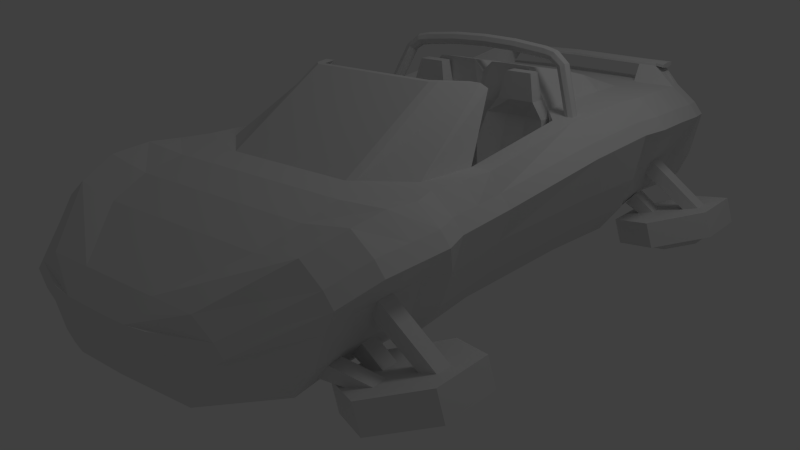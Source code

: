 # Source: Lotus_Elise_model.blend  (saved by Blender 2.63.0; exported with 4.5.12 LTS)
import bpy
from mathutils import Matrix  # noqa: F401  (used for matrix-valued properties, if any)

bpy.ops.wm.read_factory_settings(use_empty=True)
scene = bpy.context.scene
scene.name = 'Scene'

# ---- collections
col_collection_1 = bpy.data.collections.new('Collection 1'); scene.collection.children.link(col_collection_1)

# ---- world
world_world = bpy.data.worlds.new('World'); scene.world = world_world
world_world.color = (0.05088, 0.05088, 0.05088)
world_world.use_sun_shadow = False
world_world.sun_shadow_jitter_overblur = 0.0
world_world.cycles.sampling_method = 'MANUAL'
world_world.cycles.sample_map_resolution = 256

# ---- cameras
cam_camera = bpy.data.cameras.new('Camera')
cam_camera.clip_end = 100.0
cam_camera.lens = 35.0
cam_camera.sensor_width = 32.0
cam_camera.sensor_height = 18.0
cam_camera.ortho_scale = 7.314
cam_camera.dof.focus_distance = 0.0
cam_camera.dof.aperture_fstop = 128.0

# ---- lights
light_lamp = bpy.data.lights.new('Lamp', 'POINT')
light_lamp.transmission_factor = 0.0
light_lamp.cutoff_distance = 30.0
light_lamp.energy = 100.0
light_lamp.shadow_buffer_clip_start = 1.001
light_lamp.shadow_soft_size = 1.0
light_lamp.shadow_maximum_resolution = 0.006
light_lamp.use_absolute_resolution = True
light_lamp.cycles.use_multiple_importance_sampling = False

# ---- meshes
me_cube_001 = bpy.data.meshes.new('Cube.001')
me_cube_001.from_pydata([(2.312, -2.196, -0.9591), (2.422, -2.196, -1.306), (1.64, -2.603, -1.172), (1.75, -2.603, -1.519), (1.64, -3.417, -1.172), (1.75, -3.417, -1.519), (2.312, -3.824, -0.9591), (2.422, -3.824, -1.306), (2.984, -3.417, -0.7458), (3.094, -3.417, -1.093), (2.984, -2.603, -0.7458), (3.094, -2.603, -1.093), (2.422, -2.281, -1.306), (1.821, -2.646, -1.497), (1.821, -3.374, -1.497), (2.422, -3.739, -1.306), (3.024, -3.374, -1.115), (3.024, -2.646, -1.115), (2.462, -2.56, -1.43), (2.09, -2.785, -1.548), (2.09, -3.235, -1.548), (2.462, -3.46, -1.43), (2.833, -3.235, -1.312), (2.833, -2.785, -1.312), (2.385, -2.281, -1.187), (1.783, -2.646, -1.378), (1.783, -3.374, -1.378), (2.385, -3.739, -1.187), (2.986, -3.374, -0.9959), (2.986, -2.646, -0.9959), (2.385, -2.441, -1.187), (1.915, -2.726, -1.336), (1.915, -3.295, -1.336), (2.385, -3.579, -1.187), (2.854, -3.295, -1.038), (2.854, -2.726, -1.038), (1.569, 1.358, 0.4183), (1.569, 1.379, 0.5941), (1.632, 1.333, 0.4213), (1.632, 1.353, 0.5972), (1.658, 1.27, 0.4287), (1.658, 1.291, 0.6046), (1.632, 1.208, 0.4361), (1.632, 1.229, 0.6119), (1.569, 1.182, 0.4391), (1.569, 1.203, 0.615), (1.506, 1.208, 0.4361), (1.506, 1.229, 0.6119), (1.481, 1.27, 0.4287), (1.481, 1.291, 0.6046), (1.506, 1.333, 0.4213), (1.506, 1.353, 0.5972), (0.0, 2.172, -1.147), (0.0, 2.172, 0.7373), (1.577, 1.0, -1.147), (1.564, -1.0, -1.147), (1.807, 2.172, 0.7373), (1.666, 2.172, -1.147), (1.718, 1.0, 0.6476), (1.852, -1.0, 0.5003), (0.0, 1.0, -1.147), (0.0, -1.0, 0.5003), (0.0, -1.0, -1.147), (2.017, 1.001, -0.3119), (2.004, -0.9992, -0.3119), (2.235, 2.173, 0.3427), (2.107, 2.173, -0.3119), (2.145, 1.001, 0.253), (2.132, -0.9992, 0.1056), (2.248, -2.043, 0.1377), (2.12, -2.043, -0.3119), (0.0, -2.044, -1.147), (0.0, -2.374, 0.5323), (1.82, -2.044, 0.5323), (1.679, -2.044, -1.147), (1.975, -2.044, -0.7549), (2.116, -2.044, 0.3034), (2.0, -0.9995, 0.2713), (2.013, 1.0, 0.4187), (1.962, 2.173, -0.7549), (2.103, 2.173, 0.5084), (1.859, -0.9995, -0.7549), (1.872, 1.0, -0.7549), (0.0, 2.577, -1.152), (0.0, 2.573, 0.7552), (1.903, 2.573, 0.7552), (1.528, 2.577, -1.152), (2.33, 2.574, 0.3606), (1.968, 2.574, -0.2941), (1.823, 2.573, -0.737), (2.198, 2.573, 0.5262), (0.0, 3.098, -1.084), (0.0, 3.093, 0.7558), (1.903, 3.093, 0.7558), (1.528, 3.098, -1.084), (2.331, 3.094, 0.3612), (1.969, 3.094, -0.2934), (1.824, 3.094, -0.7364), (2.199, 3.094, 0.5269), (0.0, 3.765, -1.017), (0.0, 3.761, 0.721), (1.872, 3.761, 0.721), (1.497, 3.765, -1.017), (2.3, 3.761, 0.3264), (1.937, 3.761, -0.3282), (1.792, 3.761, -0.7712), (2.167, 3.761, 0.4921), (0.0, 4.504, -0.8824), (0.0, 4.499, 0.6553), (1.334, 4.499, 0.6553), (1.193, 4.504, -0.8824), (1.762, 4.5, 0.2606), (1.634, 4.5, -0.394), (1.489, 4.5, -0.6367), (1.63, 4.5, 0.4263), (2.364, -2.409, 0.1376), (1.998, -2.409, -0.312), (0.0, -2.409, -1.147), (0.0, -2.409, 0.5322), (1.936, -2.409, 0.5322), (1.558, -2.409, -1.147), (1.853, -2.409, -0.755), (2.231, -2.409, 0.3033), (2.364, -2.876, 0.1375), (1.999, -2.876, -0.3121), (0.0, -2.877, -1.148), (0.0, -2.877, 0.5321), (1.937, -2.877, 0.5766), (1.558, -2.877, -1.148), (1.854, -2.877, -0.7551), (2.232, -2.877, 0.3032), (2.365, -3.395, 0.1374), (2.0, -3.395, -0.3122), (0.0, -3.396, -1.148), (0.0, -3.396, 0.4249), (1.937, -3.396, 0.5316), (1.559, -3.396, -1.148), (1.855, -3.396, -0.7552), (2.233, -3.396, 0.303), (2.206, -3.908, -0.04214), (2.078, -3.908, -0.3124), (0.0, -3.909, -1.148), (0.0, -3.909, 0.2454), (1.778, -3.909, 0.3521), (1.637, -3.909, -1.148), (1.933, -3.908, -0.7553), (2.074, -3.908, 0.1235), (2.223, 4.131, 0.2935), (2.095, 4.131, -0.3611), (1.795, 4.13, 0.6882), (2.091, 4.13, 0.4592), (0.0, 4.134, -0.9496), (0.0, 4.13, 0.6882), (1.95, 4.13, -0.704), (1.654, 4.134, -0.9496), (1.58, -4.669, -0.4294), (1.452, -4.669, -0.5306), (0.0, -4.669, -1.148), (0.0, -4.669, -0.1197), (1.152, -4.669, -0.1197), (1.011, -4.669, -1.148), (1.307, -4.669, -0.7556), (1.448, -4.669, -0.3038), (1.446, 1.0, 0.6476), (1.104, 2.172, -1.147), (1.036, -1.0, -1.147), (1.045, 1.0, -1.147), (1.585, -1.0, 0.5003), (1.198, 2.172, 0.7373), (1.113, -2.044, -1.147), (0.9049, -2.374, 0.5323), (0.9332, 2.577, -1.152), (1.261, 2.573, 0.7552), (0.9337, 3.098, -1.084), (1.261, 3.093, 0.7558), (0.9131, 3.765, -1.017), (1.241, 3.761, 0.721), (0.7913, 4.504, -0.8824), (0.8847, 4.499, 0.6553), (1.19, -2.409, -1.147), (1.283, -2.409, 0.5322), (1.19, -2.877, -1.148), (1.284, -2.877, 0.5321), (1.191, -3.396, -1.148), (1.285, -3.396, 0.4249), (1.086, -3.909, -1.148), (1.179, -3.909, 0.2454), (1.097, 4.134, -0.9496), (1.19, 4.13, 0.6882), (0.4598, -4.669, -1.148), (0.5532, -4.669, -0.1197), (1.033, -4.877, -0.4295), (0.7803, -4.913, -0.5307), (0.0, -4.954, -0.9035), (0.0, -4.954, -0.3333), (0.4806, -4.949, -0.3333), (0.3397, -4.954, -0.9035), (0.6352, -4.931, -0.7557), (0.7762, -4.913, -0.3217), (0.1087, -4.954, -0.9035), (0.2021, -4.954, -0.3333), (0.0, 4.733, -0.8381), (0.0, 4.638, 0.6559), (0.5874, 4.638, 0.6559), (0.4465, 4.733, -0.8381), (1.015, 4.874, 0.2613), (0.887, 4.815, -0.3933), (0.742, 4.751, -0.6361), (0.8829, 4.831, 0.427), (0.04428, 4.733, -0.8381), (0.1377, 4.638, 0.6559), (1.605, 1.376, -1.147), (1.746, 1.376, 0.6764), (0.0, 1.376, 0.6764), (0.0, 1.376, -1.147), (2.174, 1.376, 0.2817), (2.042, 1.376, 0.4474), (1.901, 1.376, -0.7549), (2.046, 1.376, -0.3119), (1.064, 1.376, -1.147), (1.157, 1.376, 0.6764), (0.2349, 1.376, 0.6764), (0.2159, 1.376, -1.147), (0.02795, 4.638, 0.6559), (0.0, 4.733, -0.8381), (0.2416, -3.909, 0.2454), (0.2227, -3.909, -1.148), (0.2624, -3.396, 0.4249), (0.2434, -3.396, -1.148), (0.1806, 2.14, 1.085), (0.2062, 2.548, 0.9698), (0.2063, 2.987, 0.8295), (0.1505, 1.454, 1.213), (0.2258, -2.044, -1.147), (0.2293, -1.0, 0.5003), (0.2121, 1.0, -1.147), (0.2103, -1.0, -1.147), (0.04102, -4.954, -0.3333), (0.02206, -4.954, -0.9035), (0.1155, -4.669, -0.1197), (0.09659, -4.669, -1.148), (0.2241, 2.172, -1.147), (0.2423, 4.13, 0.6882), (0.2233, 4.134, -0.9496), (0.2559, 3.093, 0.7558), (0.2308, 3.098, -1.084), (0.2303, 2.577, -1.152), (0.2448, -2.374, 0.5323), (0.2616, -2.877, 0.5321), (0.2426, -2.877, -1.148), (0.2609, -2.409, 0.5322), (0.2419, -2.409, -1.147), (0.7415, 1.454, 1.213), (0.0, 1.454, 1.064), (1.016, 2.987, 0.8295), (1.016, 2.548, 0.9698), (0.8896, 2.14, 1.085), (0.0, 2.987, 0.8295), (0.0, 2.548, 0.858), (0.0, 2.14, 0.9364), (0.1806, 4.499, 0.6553), (0.1616, 4.504, -0.8824), (0.2522, 3.761, 0.721), (0.2271, 3.765, -1.017), (0.0, 1.012, -0.7334), (0.0, -0.9937, -0.7336), (1.446, 1.012, -0.7334), (1.437, -0.9937, -0.7336), (0.0, 1.389, -0.7324), (1.157, 1.389, -0.7324), (0.2349, 1.389, -0.7324), (0.2293, -0.9937, -0.7336), (0.231, 1.012, -0.7334), (1.045, -3.909, 0.2454), (1.138, -3.396, 0.4249), (1.056, -3.396, -1.148), (0.9624, -3.909, -1.148), (0.784, 4.499, 0.6553), (1.099, 3.761, 0.721), (0.7825, 3.765, -1.017), (0.7013, 4.504, -0.8824), (0.1791, -4.954, -0.3333), (0.4906, -4.669, -0.1197), (0.4079, -4.669, -1.148), (0.0963, -4.954, -0.9035), (1.138, -2.877, 0.5321), (1.137, -2.409, 0.5322), (1.054, -2.409, -1.147), (1.055, -2.877, -1.148), (0.9784, 2.172, -1.147), (1.054, 4.13, 0.6882), (0.9717, 4.134, -0.9496), (1.117, 3.093, 0.7558), (0.8001, 2.577, -1.152), (0.7675, -2.374, 0.5323), (0.8006, 3.098, -1.084), (0.7883, 2.14, 1.085), (0.9006, 2.987, 0.8295), (0.657, 1.454, 1.213), (0.9002, 2.548, 0.9698), (1.025, 1.376, 0.6764), (0.122, 4.638, 0.6559), (0.03923, 4.733, -0.8381), (0.9426, 1.376, -1.147), (0.9859, -2.044, -1.147), (0.9257, 1.0, -1.147), (0.9182, -1.0, -1.147), (1.412, -1.0, 0.5003), (1.272, 1.012, -0.7334), (1.025, 1.389, -0.7324), (1.264, -0.9937, -0.7336), (2.19, -1.521, 0.1217), (2.062, -1.521, -0.3119), (1.917, -1.522, -0.7549), (2.058, -1.522, 0.2873), (2.107, -1.97, 0.3011), (0.2437, -2.3, 0.5301), (1.671, -1.97, -1.147), (0.0, -1.97, -1.147), (1.328, -0.3406, 1.271), (0.0, -0.9427, 1.385), (1.107, -1.97, -1.147), (0.2248, -1.97, -1.147), (1.155, -0.3406, 1.271), (0.7675, -0.9427, 1.385), (0.2448, -0.9427, 1.385), (0.9049, -0.9427, 1.385), (1.822, -1.97, 0.5301), (0.0, -2.3, 0.5301), (0.2371, -1.522, 0.5163), (0.2181, -1.522, -1.147), (1.074, -1.522, -1.147), (1.528, -1.852, 0.5163), (0.0, -0.8689, 1.389), (0.2437, -0.8689, 1.389), (0.993, -0.8689, 1.389), (1.271, -0.421, 1.34), (0.993, -2.3, 0.5301), (0.8531, -2.3, 0.5301), (1.116, -0.421, 1.34), (0.8531, -0.8689, 1.389), (0.952, -1.522, -1.147), (1.373, -1.852, 0.5163), (1.836, -1.522, 0.5163), (0.0, -1.522, -1.147), (0.0, -1.522, 0.5163), (1.621, -1.522, -1.147), (0.9811, -1.97, -1.147), (2.24, -1.97, 0.1354), (1.966, -1.97, -0.7549), (2.112, -1.97, -0.3119), (1.299, 1.542, 1.275), (1.353, 1.516, 1.308), (1.372, 1.454, 1.326), (1.346, 1.392, 1.321), (1.289, 1.366, 1.294), (1.236, 1.392, 1.261), (1.216, 1.454, 1.243), (1.243, 1.516, 1.248), (1.151, 1.561, 1.393), (1.176, 1.535, 1.451), (1.18, 1.473, 1.478), (1.162, 1.411, 1.458), (1.132, 1.385, 1.403), (1.108, 1.411, 1.345), (1.103, 1.473, 1.318), (1.121, 1.535, 1.339), (1.003, 1.581, 1.426), (1.005, 1.555, 1.488), (1.0, 1.493, 1.515), (0.9906, 1.431, 1.49), (0.9826, 1.405, 1.427), (0.9807, 1.431, 1.365), (0.9859, 1.493, 1.338), (0.9953, 1.555, 1.364), (0.0, 1.589, 1.49), (0.0, 1.563, 1.553), (0.0, 1.501, 1.58), (0.0, 1.439, 1.554), (0.0, 1.413, 1.492), (0.0, 1.439, 1.429), (0.0, 1.501, 1.403), (0.0, 1.563, 1.428), (0.493, 1.502, 1.387), (0.4977, 1.565, 1.412), (0.5027, 1.565, 1.537), (0.5, 1.502, 1.564), (0.4953, 1.44, 1.538), (0.4913, 1.414, 1.476), (0.4903, 1.44, 1.414), (0.5017, 1.59, 1.475), (0.4742, 1.166, 0.7977), (0.4742, 1.402, 0.7977), (1.026, 1.402, 0.7977), (1.026, 1.166, 0.7977), (0.5631, 1.219, 1.172), (0.5631, 1.402, 1.172), (0.9373, 1.402, 1.172), (0.9373, 1.219, 1.172), (0.314, 1.147, 0.5804), (0.314, 1.402, 0.5724), (1.186, 1.402, 0.5724), (1.186, 1.147, 0.5804), (0.2154, 1.049, 0.1775), (0.2154, 1.402, 0.1802), (1.285, 1.402, 0.1802), (1.285, 1.049, 0.1775), (0.314, 0.9406, -0.3504), (0.314, 1.234, -0.5779), (1.186, 1.234, -0.5779), (1.186, 0.9406, -0.3504), (0.314, 0.06534, -0.2713), (0.314, 0.05358, -0.624), (1.186, 0.05358, -0.624), (1.186, 0.06534, -0.2713), (0.6878, 1.402, 1.172), (0.8125, 1.402, 1.172), (0.8422, 1.402, 0.7977), (0.6582, 1.402, 0.7977), (0.8125, 1.219, 1.172), (0.6878, 1.219, 1.172), (0.6582, 1.166, 0.7977), (0.8422, 1.166, 0.7977), (0.8956, 1.402, 0.5724), (0.6048, 1.402, 0.5724), (0.6048, 1.209, 0.5804), (0.8956, 1.209, 0.5804), (0.9284, 1.402, 0.1802), (0.5719, 1.402, 0.1802), (0.5719, 1.111, 0.1775), (0.9284, 1.111, 0.1775), (0.8956, 1.234, -0.5779), (0.6048, 1.234, -0.5779), (0.6048, 1.001, -0.4054), (0.8956, 1.001, -0.4054), (0.8956, 0.05358, -0.624), (0.6048, 0.05358, -0.624), (0.6048, 0.1258, -0.3263), (0.8956, 0.1258, -0.3263), (2.588, -3.121, -0.9185), (2.588, -2.899, -0.9185), (2.799, -2.899, -0.8485), (2.799, -3.121, -0.8485), (1.826, -3.121, -0.4085), (1.826, -2.899, -0.4085), (1.959, -2.899, -0.2303), (1.959, -3.121, -0.2303), (1.917, -3.121, -1.12), (1.917, -2.899, -1.12), (2.132, -2.899, -1.067), (2.132, -3.121, -1.067), (1.641, -3.121, -0.985), (1.641, -2.899, -0.985), (1.774, -2.899, -0.8068), (1.774, -3.121, -0.8068), (2.14, -3.291, -1.092), (2.334, -3.275, -0.9847), (2.347, -3.497, -0.9743), (2.153, -3.513, -1.081), (1.565, -3.431, -1.042), (1.565, -3.431, -0.8203), (1.542, -3.652, -0.8203), (1.542, -3.652, -1.042), (2.312, 3.941, -0.9591), (2.422, 3.941, -1.306), (1.64, 3.534, -1.172), (1.75, 3.534, -1.519), (1.64, 2.72, -1.172), (1.75, 2.72, -1.519), (2.312, 2.313, -0.9591), (2.422, 2.313, -1.306), (2.984, 2.72, -0.7458), (3.094, 2.72, -1.093), (2.984, 3.534, -0.7458), (3.094, 3.534, -1.093), (2.422, 3.856, -1.306), (1.821, 3.491, -1.497), (1.821, 2.763, -1.497), (2.422, 2.398, -1.306), (3.024, 2.763, -1.115), (3.024, 3.491, -1.115), (2.462, 3.577, -1.43), (2.09, 3.352, -1.548), (2.09, 2.902, -1.548), (2.462, 2.677, -1.43), (2.833, 2.902, -1.312), (2.833, 3.352, -1.312), (2.385, 3.856, -1.187), (1.783, 3.491, -1.378), (1.783, 2.763, -1.378), (2.385, 2.398, -1.187), (2.986, 2.763, -0.9959), (2.986, 3.491, -0.9959), (2.385, 3.696, -1.187), (1.915, 3.412, -1.336), (1.915, 2.843, -1.336), (2.385, 2.558, -1.187), (2.854, 2.843, -1.038), (2.854, 3.412, -1.038), (2.588, 3.016, -0.9185), (2.588, 3.238, -0.9185), (2.799, 3.238, -0.8485), (2.799, 3.016, -0.8485), (1.826, 3.016, -0.4085), (1.826, 3.238, -0.4085), (1.959, 3.238, -0.2303), (1.959, 3.016, -0.2303), (1.917, 3.016, -1.12), (1.917, 3.238, -1.12), (2.132, 3.238, -1.067), (2.132, 3.016, -1.067), (1.641, 3.016, -0.985), (1.641, 3.238, -0.985), (1.774, 3.238, -0.8068), (1.774, 3.016, -0.8068), (1.459, 4.007, 0.9511), (1.426, 4.376, 0.9341), (1.188, 4.007, 0.9511), (1.166, 4.376, 0.9341), (1.459, 4.014, 0.9933), (1.426, 4.384, 0.9762), (1.188, 4.014, 0.9933), (1.166, 4.384, 0.9762), (0.0, 4.07, 0.9577), (0.0, 4.439, 0.9406), (0.0, 4.077, 0.9998), (0.0, 4.446, 0.9828), (1.611, 3.935, 0.9505), (1.578, 4.305, 0.9334), (1.611, 3.943, 0.9926), (1.578, 4.312, 0.9864), (1.166, 4.38, 0.947), (1.188, 4.011, 0.9799), (1.459, 4.011, 0.9799), (1.426, 4.38, 0.9551), (0.0, 4.443, 0.9597), (0.0, 4.073, 0.9926), (1.611, 3.939, 0.9787), (1.578, 4.308, 0.9458), (1.594, 4.124, 0.9623), (0.0, 4.258, 0.9761), (1.594, 4.127, 1.003), (1.594, 4.12, 0.9217), (1.871, 3.946, -0.7376), (0.0, 3.95, -0.9832), (1.834, 3.945, 0.7046), (2.261, 3.946, 0.31), (0.0, 4.262, 1.017), (0.0, 4.254, 0.9355), (1.177, 4.199, 1.004), (1.443, 4.199, 1.004), (0.2472, 3.945, 0.7046), (0.2252, 3.95, -0.9832), (1.215, 3.945, 0.7046), (1.005, 3.95, -0.9832), (1.576, 3.95, -0.9832), (0.0, 3.945, 0.7046), (2.129, 3.946, 0.4756), (2.016, 3.946, -0.3447), (1.177, 4.192, 0.9229), (1.443, 4.192, 0.9229), (1.077, 3.945, 0.7046), (0.8771, 3.95, -0.9832)], [], [(0, 1, 3, 2), (2, 3, 5, 4), (4, 5, 7, 6), (6, 7, 9, 8), (7, 5, 14, 15), (10, 11, 1, 0), (8, 9, 11, 10), (0, 2, 4, 6, 8, 10), (13, 12, 24, 25), (5, 3, 13, 14), (1, 11, 17, 12), (11, 9, 16, 17), (9, 7, 15, 16), (3, 1, 12, 13), (19, 18, 23, 22, 21, 20), (12, 17, 29, 24), (34, 33, 21, 22), (17, 16, 28, 29), (33, 32, 20, 21), (16, 15, 27, 28), (27, 26, 32, 33), (29, 28, 34, 35), (26, 25, 31, 32), (28, 27, 33, 34), (24, 29, 35, 30), (25, 24, 30, 31), (35, 34, 22, 23), (14, 13, 25, 26), (30, 35, 23, 18), (31, 30, 18, 19), (15, 14, 26, 27), (32, 31, 19, 20), (36, 37, 39, 38), (38, 39, 41, 40), (40, 41, 43, 42), (42, 43, 45, 44), (44, 45, 47, 46), (46, 47, 49, 48), (43, 41, 353, 354), (50, 51, 37, 36), (48, 49, 51, 50), (36, 38, 40, 42, 44, 46, 48, 50), (169, 74, 120, 179), (119, 122, 76, 73), (219, 211, 54, 166), (165, 166, 54, 55), (314, 77, 59, 343), (220, 212, 56, 168), (328, 318, 71, 72), (87, 90, 80, 65), (271, 265, 61, 234), (90, 85, 56, 80), (215, 65, 80, 216), (332, 343, 59, 167), (211, 57, 79, 217), (216, 80, 56, 212), (349, 75, 74, 317), (321, 317, 74, 169), (81, 82, 63, 64), (84, 83, 52, 53), (58, 59, 77, 78), (55, 54, 82, 81), (215, 218, 66, 65), (67, 68, 64, 63), (311, 312, 64, 68), (350, 70, 75, 349), (116, 121, 75, 70), (78, 77, 68, 67), (217, 79, 66, 218), (311, 68, 77, 314), (87, 88, 96, 95), (172, 85, 93, 174), (88, 89, 97, 96), (168, 56, 85, 172), (171, 86, 57, 164), (66, 79, 89, 88), (86, 89, 79, 57), (65, 66, 88, 87), (175, 102, 94, 173), (102, 105, 97, 94), (100, 99, 91, 92), (98, 93, 85, 90), (95, 98, 90, 87), (92, 91, 83, 84), (94, 97, 89, 86), (173, 94, 86, 171), (546, 557, 106, 103), (557, 545, 101, 106), (147, 148, 112, 111), (96, 97, 105, 104), (174, 93, 101, 176), (95, 96, 104, 103), (106, 101, 93, 98), (103, 106, 98, 95), (208, 203, 109, 114), (111, 112, 206, 205), (223, 202, 108, 260), (556, 544, 99, 100), (555, 543, 105, 102), (554, 555, 102, 175), (148, 153, 113, 112), (188, 149, 109, 178), (182, 127, 119, 180), (179, 120, 128, 181), (124, 129, 121, 116), (69, 76, 122, 115), (180, 119, 73, 170), (115, 116, 70, 69), (74, 75, 121, 120), (72, 71, 117, 118), (131, 132, 124, 123), (123, 130, 138, 131), (126, 125, 133, 134), (127, 130, 122, 119), (120, 121, 129, 128), (118, 117, 125, 126), (115, 122, 130, 123), (123, 124, 116, 115), (143, 146, 138, 135), (186, 143, 135, 184), (183, 136, 144, 185), (132, 137, 129, 124), (181, 128, 136, 183), (184, 135, 127, 182), (135, 138, 130, 127), (128, 129, 137, 136), (142, 141, 157, 158), (144, 145, 161, 160), (159, 162, 146, 143), (136, 137, 145, 144), (134, 133, 141, 142), (131, 138, 146, 139), (139, 140, 132, 131), (140, 145, 137, 132), (111, 114, 150, 147), (114, 109, 149, 150), (546, 558, 148, 147), (108, 107, 151, 152), (110, 113, 153, 154), (177, 110, 154, 187), (558, 543, 153, 148), (559, 518, 188, 553), (239, 158, 194, 237), (195, 198, 162, 159), (238, 193, 157, 240), (139, 146, 162, 155), (155, 156, 140, 139), (156, 161, 145, 140), (185, 144, 160, 189), (190, 159, 143, 186), (304, 169, 179, 287), (303, 219, 166, 305), (306, 305, 166, 165), (92, 84, 258, 257), (59, 58, 163, 167), (328, 72, 320, 333), (347, 321, 169, 304), (259, 258, 84, 53), (232, 253, 213, 221), (293, 171, 164, 289), (279, 175, 173, 295), (295, 173, 171, 293), (292, 174, 176, 278), (202, 201, 107, 108), (562, 554, 175, 279), (290, 188, 178, 277), (285, 182, 180, 286), (287, 179, 181, 288), (286, 180, 170, 294), (273, 186, 184, 274), (275, 183, 185, 276), (288, 181, 183, 275), (274, 184, 182, 285), (280, 177, 187, 291), (561, 553, 188, 290), (200, 195, 159, 190), (276, 185, 189, 283), (282, 190, 186, 273), (237, 194, 193, 238), (195, 196, 197, 198), (198, 197, 192, 191), (195, 200, 199, 196), (191, 192, 156, 155), (160, 161, 197, 196), (158, 157, 193, 194), (192, 197, 161, 156), (189, 160, 196, 199), (155, 162, 198, 191), (210, 203, 204, 209), (205, 206, 207, 208), (208, 207, 204, 203), (301, 210, 209, 302), (204, 207, 113, 110), (209, 204, 110, 177), (205, 208, 114, 111), (112, 113, 207, 206), (178, 109, 203, 210), (261, 107, 201, 224), (53, 52, 214, 213), (164, 57, 211, 219), (163, 58, 212, 220), (67, 215, 216, 78), (54, 211, 217, 82), (78, 216, 212, 58), (67, 63, 218, 215), (82, 217, 218, 63), (289, 164, 219, 303), (309, 269, 220, 300), (301, 223, 260, 277), (318, 322, 233, 71), (345, 329, 234, 61), (172, 174, 254, 255), (214, 222, 235, 60), (282, 239, 237, 281), (253, 259, 53, 213), (266, 267, 167, 163), (296, 256, 255, 299), (168, 172, 255, 256), (83, 246, 241, 52), (244, 92, 257, 231), (299, 255, 254, 297), (71, 233, 251, 117), (284, 238, 240, 283), (62, 60, 235, 236), (298, 232, 221, 300), (298, 252, 256, 296), (99, 263, 245, 91), (220, 168, 256, 252), (91, 245, 246, 83), (92, 244, 262, 100), (544, 552, 263, 99), (152, 242, 260, 108), (126, 248, 250, 118), (117, 251, 249, 125), (118, 250, 247, 72), (142, 225, 227, 134), (133, 228, 226, 141), (125, 249, 228, 133), (134, 227, 248, 126), (107, 261, 243, 151), (556, 551, 242, 152), (141, 226, 240, 157), (158, 239, 225, 142), (281, 237, 238, 284), (202, 223, 224, 201), (280, 261, 224, 302), (52, 241, 222, 214), (269, 266, 163, 220), (259, 229, 230, 258), (292, 244, 231, 297), (258, 230, 231, 257), (253, 232, 229, 259), (271, 272, 264, 265), (308, 266, 269, 309), (310, 308, 272, 271), (264, 272, 270, 268), (221, 213, 268, 270), (307, 167, 267, 310), (233, 304, 287, 251), (222, 303, 305, 235), (236, 235, 305, 306), (329, 342, 307, 234), (322, 347, 304, 233), (246, 293, 289, 241), (263, 279, 295, 245), (245, 295, 293, 246), (244, 292, 278, 262), (552, 562, 279, 263), (242, 290, 277, 260), (248, 285, 286, 250), (251, 287, 288, 249), (250, 286, 294, 247), (225, 273, 274, 227), (228, 275, 276, 226), (249, 288, 275, 228), (227, 274, 285, 248), (261, 280, 291, 243), (551, 561, 290, 242), (226, 276, 283, 240), (239, 282, 273, 225), (223, 301, 302, 224), (241, 289, 303, 222), (270, 309, 300, 221), (210, 301, 277, 178), (190, 282, 281, 200), (229, 296, 299, 230), (230, 299, 297, 231), (199, 284, 283, 189), (252, 298, 300, 220), (232, 298, 296, 229), (200, 281, 284, 199), (177, 280, 302, 209), (174, 292, 297, 254), (272, 308, 309, 270), (267, 266, 308, 310), (234, 307, 310, 271), (315, 314, 343, 327), (170, 73, 327, 337), (306, 165, 331, 341), (340, 339, 342, 338), (69, 348, 315, 76), (320, 325, 334, 333), (323, 319, 167, 307), (328, 316, 329, 345), (348, 350, 312, 311), (348, 311, 314, 315), (324, 325, 247, 294), (294, 170, 326, 324), (76, 315, 327, 73), (316, 328, 333, 334), (64, 312, 313, 81), (165, 55, 346, 331), (345, 344, 318, 328), (330, 341, 347, 322), (339, 336, 319, 323), (337, 327, 343, 332), (324, 326, 335, 340), (338, 316, 334, 340), (331, 346, 317, 321), (325, 324, 340, 334), (69, 70, 350, 348), (236, 306, 341, 330), (62, 236, 330, 344), (325, 320, 72, 247), (335, 326, 170, 337), (81, 313, 346, 55), (341, 331, 321, 347), (312, 350, 349, 313), (313, 349, 317, 346), (332, 167, 319, 336), (340, 335, 336, 339), (344, 330, 322, 318), (316, 338, 342, 329), (61, 62, 344, 345), (337, 332, 336, 335), (339, 323, 307, 342), (356, 355, 363, 364), (51, 49, 357, 358), (41, 39, 352, 353), (49, 47, 356, 357), (47, 45, 355, 356), (45, 43, 354, 355), (37, 51, 358, 351), (39, 37, 351, 352), (365, 364, 372, 373), (358, 357, 365, 366), (353, 352, 360, 361), (355, 354, 362, 363), (357, 356, 364, 365), (352, 351, 359, 360), (351, 358, 366, 359), (354, 353, 361, 362), (384, 383, 381, 382), (360, 359, 367, 368), (359, 366, 374, 367), (362, 361, 369, 370), (364, 363, 371, 372), (366, 365, 373, 374), (361, 360, 368, 369), (363, 362, 370, 371), (376, 375, 382, 381, 380, 379, 378, 377), (386, 385, 376, 377), (388, 387, 378, 379), (383, 389, 380, 381), (385, 390, 375, 376), (390, 384, 382, 375), (387, 386, 377, 378), (389, 388, 379, 380), (374, 373, 383, 384), (369, 368, 385, 386), (371, 370, 387, 388), (373, 372, 389, 383), (368, 367, 390, 385), (367, 374, 384, 390), (370, 369, 386, 387), (372, 371, 388, 389), (395, 396, 392, 391), (416, 397, 393, 417), (397, 398, 394, 393), (420, 395, 391, 421), (426, 402, 394, 422), (420, 415, 396, 395), (430, 406, 402, 426), (400, 399, 391, 392), (402, 401, 393, 394), (424, 400, 392, 418), (434, 410, 406, 430), (404, 403, 399, 400), (428, 404, 400, 424), (406, 405, 401, 402), (438, 414, 410, 434), (410, 409, 405, 406), (408, 407, 403, 404), (432, 408, 404, 428), (438, 435, 413, 414), (412, 411, 407, 408), (436, 412, 408, 432), (414, 413, 409, 410), (396, 415, 418, 392), (415, 416, 417, 418), (398, 419, 422, 394), (419, 420, 421, 422), (399, 425, 421, 391), (425, 426, 422, 421), (398, 397, 416, 419), (419, 416, 415, 420), (403, 429, 425, 399), (429, 430, 426, 425), (401, 423, 417, 393), (423, 424, 418, 417), (407, 433, 429, 403), (433, 434, 430, 429), (405, 427, 423, 401), (427, 428, 424, 423), (411, 437, 433, 407), (437, 438, 434, 433), (409, 431, 427, 405), (431, 432, 428, 427), (411, 412, 436, 437), (437, 436, 435, 438), (413, 435, 431, 409), (435, 436, 432, 431), (443, 444, 440, 439), (444, 445, 441, 440), (445, 446, 442, 441), (446, 443, 439, 442), (439, 440, 441, 442), (446, 445, 444, 443), (451, 452, 448, 447), (452, 453, 449, 448), (453, 454, 450, 449), (454, 451, 447, 450), (447, 448, 449, 450), (454, 453, 452, 451), (459, 460, 456, 455), (460, 461, 457, 456), (461, 462, 458, 457), (462, 459, 455, 458), (455, 456, 457, 458), (462, 461, 460, 459), (463, 464, 466, 465), (465, 466, 468, 467), (467, 468, 470, 469), (469, 470, 472, 471), (470, 468, 477, 478), (473, 474, 464, 463), (471, 472, 474, 473), (463, 465, 467, 469, 471, 473), (476, 475, 487, 488), (468, 466, 476, 477), (464, 474, 480, 475), (474, 472, 479, 480), (472, 470, 478, 479), (466, 464, 475, 476), (482, 481, 486, 485, 484, 483), (475, 480, 492, 487), (497, 496, 484, 485), (480, 479, 491, 492), (496, 495, 483, 484), (479, 478, 490, 491), (490, 489, 495, 496), (492, 491, 497, 498), (489, 488, 494, 495), (491, 490, 496, 497), (487, 492, 498, 493), (488, 487, 493, 494), (498, 497, 485, 486), (477, 476, 488, 489), (493, 498, 486, 481), (494, 493, 481, 482), (478, 477, 489, 490), (495, 494, 482, 483), (503, 504, 500, 499), (504, 505, 501, 500), (505, 506, 502, 501), (506, 503, 499, 502), (499, 500, 501, 502), (506, 505, 504, 503), (511, 512, 508, 507), (512, 513, 509, 508), (513, 514, 510, 509), (514, 511, 507, 510), (507, 508, 509, 510), (514, 513, 512, 511), (532, 521, 525, 536), (518, 516, 149, 188), (176, 101, 515, 517), (560, 515, 101, 545), (549, 550, 520, 522), (532, 533, 519, 521), (534, 520, 530, 538), (531, 534, 516, 518), (540, 535, 524, 548), (549, 522, 526, 547), (531, 518, 524, 535), (548, 524, 518, 559), (539, 537, 527, 542), (550, 519, 529, 541), (537, 529, 519, 533), (542, 527, 515, 560), (517, 532, 536, 523), (517, 515, 533, 532), (516, 534, 538, 528), (522, 520, 534, 531), (547, 526, 535, 540), (522, 531, 535, 526), (541, 529, 537, 539), (527, 537, 533, 515), (103, 104, 558, 546), (516, 560, 545, 149), (517, 559, 553, 176), (291, 187, 554, 562), (147, 150, 557, 546), (521, 519, 550, 549), (187, 154, 555, 554), (243, 291, 562, 552), (262, 278, 561, 551), (151, 243, 552, 544), (104, 105, 543, 558), (152, 151, 544, 556), (278, 176, 553, 561), (100, 262, 551, 556), (150, 149, 545, 557), (154, 153, 543, 555), (536, 540, 548, 523), (521, 549, 547, 525), (523, 548, 559, 517), (538, 539, 542, 528), (520, 550, 541, 530), (528, 542, 560, 516), (525, 547, 540, 536), (530, 541, 539, 538)])
me_cube_001.use_remesh_preserve_volume = False
me_cube_001.use_remesh_preserve_attributes = False
me_cube_001.use_mirror_vertex_groups = False
me_cube_001.update()

# ---- objects
ob_cube = bpy.data.objects.new('Cube', me_cube_001)
ob_lamp = bpy.data.objects.new('Lamp', light_lamp)
ob_camera = bpy.data.objects.new('Camera', cam_camera)

# ---- transforms, parenting, visibility, modifiers, constraints
ob_cube.location = (0.0, 0.0, 0.0)
ob_cube.lineart.crease_threshold = 0.0
_m = ob_cube.modifiers.new('Mirror', 'MIRROR')
_m.use_clip = True
ob_lamp.location = (4.076, 1.005, 5.904)
ob_lamp.rotation_euler = (0.6503, 0.05522, 1.866)
ob_lamp.lock_rotations_4d = False
ob_lamp.empty_display_type = 'ARROWS'
ob_lamp.color = (0.0, 0.0, 0.0, 0.0)
ob_lamp.lineart.crease_threshold = 0.0
ob_camera.location = (7.15, -8.868, 3.393)
ob_camera.rotation_euler = (1.212, -4.771e-06, 0.7004)
ob_camera.scale = (1.0, 1.0, 1.0)
ob_camera.lock_rotations_4d = False
ob_camera.empty_display_type = 'ARROWS'
ob_camera.color = (0.0, 0.0, 0.0, 0.0)
ob_camera.display_type = 'WIRE'
ob_camera.lineart.crease_threshold = 0.0

# ---- collection membership
col_collection_1.objects.link(ob_cube)
col_collection_1.objects.link(ob_lamp)
col_collection_1.objects.link(ob_camera)

# ---- scene / render settings (as saved in the file)
scene.camera = ob_camera
scene.frame_start = 1; scene.frame_end = 250; scene.frame_set(1)
scene.render.engine = 'BLENDER_EEVEE_NEXT'
scene.render.image_settings.color_mode = 'RGB'
scene.render.image_settings.compression = 90
scene.render.resolution_percentage = 50
scene.render.dither_intensity = 0.0
scene.render.bake_margin = 2
scene.render.bake_bias = 0.0
scene.cycles.use_denoising = False
scene.cycles.samples = 10
scene.cycles.sampling_pattern = 'TABULATED_SOBOL'
scene.cycles.light_sampling_threshold = 0.0
scene.cycles.use_adaptive_sampling = False
scene.cycles.use_light_tree = False
scene.cycles.blur_glossy = 0.0
scene.cycles.volume_bounces = 1
scene.cycles.pixel_filter_type = 'GAUSSIAN'
scene.cycles.sample_clamp_indirect = 0.0
scene.view_settings.view_transform = 'Standard'
bpy.context.view_layer.update()
